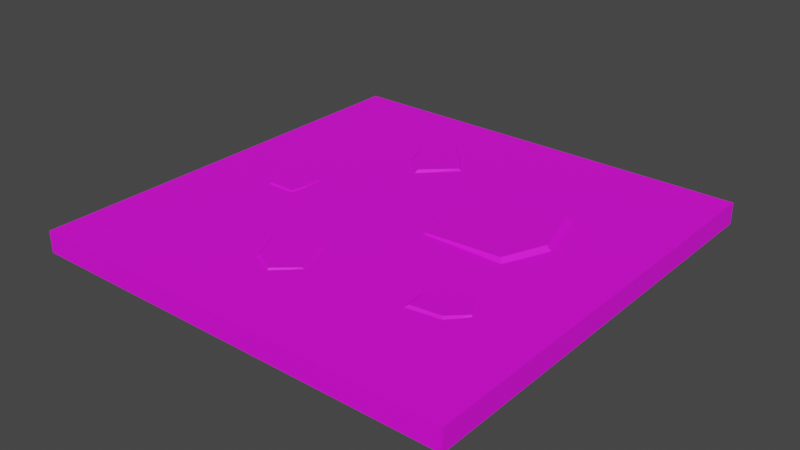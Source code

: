 # Source: Floor_CircleRocks.blend  (saved by Blender 2.91.10; exported with 4.5.12 LTS)
import bpy
from mathutils import Matrix  # noqa: F401  (used for matrix-valued properties, if any)

bpy.ops.wm.read_factory_settings(use_empty=True)
scene = bpy.context.scene
scene.name = 'Scene'

# ---- collections
col_collection = bpy.data.collections.new('Collection'); scene.collection.children.link(col_collection)

# ---- images (referenced by path relative to the original .blend; pixels are not part of the script)
import os
ASSET_DIR = os.environ.get("B2B_ASSET_DIR", "")  # directory of the original .blend (textures are referenced by path, not embedded)
HERE = os.path.dirname(os.path.abspath(__file__))  # packed textures are extracted next to this script under _unpacked/

def load_image(name, relpath, width, height, colorspace="sRGB"):
    """Load a texture the original file referenced (path relative to the .blend, or extracted next to this script)."""
    p = next((c for c in (os.path.join(HERE, relpath), os.path.join(ASSET_DIR, relpath)) if relpath and os.path.exists(c)), "")
    if p:
        img = bpy.data.images.load(p, check_existing=True)
        img.name = name
    else:  # same state as the original file: an image datablock whose file is absent (Cycles renders it pink)
        img = bpy.data.images.new(name, width, height)
        img.source = "FILE"
        img.filepath = "//" + (relpath or name)
    img.colorspace_settings.name = colorspace
    return img
img_color2_png_007 = load_image('Color2.png.007', 'Color2.png', 1024, 1024, 'sRGB')

# ---- materials (node trees are filled in below, after node groups)
mat_material_007 = bpy.data.materials.new('Material.007')
mat_material_007.use_transparent_shadow = False

# ---- material node trees
mat_material_007.use_nodes = True; mat_material_007.node_tree.nodes.clear()
_N = mat_material_007.node_tree.nodes; _L = mat_material_007.node_tree.links
n0 = _N.new('ShaderNodeBsdfPrincipled'); n0.name = 'Principled BSDF'; n0.location = (10, 300)
n0.distribution = 'GGX'
n0.subsurface_method = 'BURLEY'
n0.inputs[2].default_value = 0.6
n0.inputs[3].default_value = 1.45
n0.inputs[27].default_value = (0.0, 0.0, 0.0, 1.0)
n0.inputs[28].default_value = 1.0
n1 = _N.new('ShaderNodeOutputMaterial'); n1.name = 'Material Output'; n1.location = (300, 300)
n2 = _N.new('ShaderNodeTexImage'); n2.name = 'Image Texture'; n2.location = (-280, 280)
n2.image = img_color2_png_007
_L.new(n0.outputs[0], n1.inputs[0])
_L.new(n2.outputs[0], n0.inputs[0])
n1.is_active_output = True

# ---- world
world_world = bpy.data.worlds.new('World'); scene.world = world_world
world_world.use_nodes = True; world_world.node_tree.nodes.clear()
_N = world_world.node_tree.nodes; _L = world_world.node_tree.links
n0 = _N.new('ShaderNodeOutputWorld'); n0.name = 'World Output'; n0.location = (300, 300)
n1 = _N.new('ShaderNodeBackground'); n1.name = 'Background'; n1.location = (10, 300)
n1.inputs[0].default_value = (0.05088, 0.05088, 0.05088, 1.0)
_L.new(n1.outputs[0], n0.inputs[0])
n0.is_active_output = True
world_world.color = (0.05088, 0.05088, 0.05088)
world_world.use_sun_shadow = False
world_world.sun_shadow_jitter_overblur = 0.0

# ---- meshes
me_cube_003 = bpy.data.meshes.new('Cube.003')
me_cube_003.from_pydata([(-0.2619, -0.4646, 0.01107), (-0.2918, -0.4512, -0.006147), (-0.05582, -0.4062, 0.006212), (-0.03651, -0.3814, -0.01217), (-0.1982, -0.6049, 0.00935), (-0.2157, -0.6265, -0.008217), (-0.0009161, -0.5702, 0.004667), (0.02442, -0.5839, -0.01392), (-0.155, -0.4168, 0.008577), (-0.1637, -0.393, -0.009136), (-0.0967, -0.6575, 0.006842), (-0.09231, -0.6798, -0.01125), (-1.0, -1.0, -0.1), (-1.0, -1.0, 2.235e-08), (-1.0, 1.0, -0.1), (-1.0, 1.0, 2.235e-08), (1.0, -1.0, -0.1), (1.0, -1.0, 2.235e-08), (1.0, 1.0, -0.1), (1.0, 1.0, 2.235e-08), (0.1811, -0.05678, 0.007443), (0.149, -0.07966, -0.02882), (0.1635, 0.4123, 0.0058), (0.1338, 0.4552, -0.03055), (0.5388, -0.04726, 0.01815), (0.5637, -0.08187, -0.01642), (0.5423, 0.4095, 0.01688), (0.5746, 0.4442, -0.01765), (0.1287, 0.1761, 0.003239), (0.08787, 0.1755, -0.03334), (0.622, 0.1441, 0.02067), (0.658, 0.1428, -0.01366), (-0.2467, 0.6982, 0.008095), (-0.2487, 0.7307, -0.01334), (-0.09024, 0.5247, 0.008201), (-0.05746, 0.5146, -0.01317), (-0.3533, 0.5683, 0.01059), (-0.3836, 0.5718, -0.01024), (-0.2242, 0.392, 0.01103), (-0.2263, 0.3574, -0.009716), (-0.1566, 0.6164, 0.007969), (-0.1383, 0.6332, -0.01353), (-0.3115, 0.4732, 0.01113), (-0.3321, 0.455, -0.009584), (0.4817, -0.5291, 0.009724), (0.4626, -0.5511, -0.005599), (0.4847, -0.3385, 0.005398), (0.4685, -0.3157, -0.01096), (0.6176, -0.5108, 0.00819), (0.6315, -0.5312, -0.007441), (0.6386, -0.3338, 0.004023), (0.6568, -0.3157, -0.01251), (0.4684, -0.4257, 0.007502), (0.4458, -0.4271, -0.008259), (0.6884, -0.4378, 0.005959), (0.7086, -0.4398, -0.01014), (-0.6541, -0.03513, -0.006639), (-0.6362, -0.03617, 0.006929), (-0.4818, -0.04214, -0.009221), (-0.4981, -0.04147, 0.004859), (-0.6503, -0.1293, -0.006726), (-0.6333, -0.1142, 0.006862), (-0.624, 0.04288, -0.007066), (-0.6115, 0.02722, 0.006579), (-0.4993, -0.1346, -0.008989), (-0.5098, -0.1147, 0.005011), (-0.4879, 0.05416, -0.009101), (-0.502, 0.03813, 0.004942)], [], [(10, 8, 0, 4), (8, 2, 3, 9), (2, 6, 7, 3), (10, 4, 5, 11), (4, 0, 1, 5), (6, 10, 11, 7), (0, 8, 9, 1), (6, 2, 8, 10), (12, 13, 15, 14), (14, 15, 19, 18), (18, 19, 17, 16), (16, 17, 13, 12), (19, 15, 13, 17), (30, 28, 20, 24), (28, 22, 23, 29), (22, 26, 27, 23), (30, 24, 25, 31), (24, 20, 21, 25), (26, 30, 31, 27), (20, 28, 29, 21), (26, 22, 28, 30), (42, 40, 32, 36), (40, 34, 35, 41), (34, 38, 39, 35), (42, 36, 37, 43), (36, 32, 33, 37), (38, 42, 43, 39), (32, 40, 41, 33), (38, 34, 40, 42), (54, 52, 44, 48), (52, 46, 47, 53), (46, 50, 51, 47), (54, 48, 49, 55), (48, 44, 45, 49), (50, 54, 55, 51), (44, 52, 53, 45), (50, 46, 52, 54), (61, 57, 56, 60), (57, 63, 62, 56), (65, 61, 60, 64), (59, 65, 64, 58), (67, 59, 58, 66), (57, 59, 67, 63), (61, 65, 59, 57), (63, 67, 66, 62)])
_uv = me_cube_003.uv_layers.new(name='UVMap')
_uv.uv.foreach_set('vector', [0.2243, 0.7966, 0.2257, 0.7966, 0.2257, 0.7973, 0.2243, 0.7973, 0.2257, 0.7966, 0.2257, 0.7958, 0.2258, 0.7957, 0.2258, 0.7966, 0.2257, 0.7958, 0.2243, 0.7958, 0.2242, 0.7957, 0.2258, 0.7957, 0.2243, 0.7966, 0.2243, 0.7973, 0.2238, 0.7974, 0.2238, 0.7966, 0.2243, 0.7973, 0.2257, 0.7973, 0.2258, 0.7974, 0.2242, 0.7974, 0.2243, 0.7958, 0.2243, 0.7966, 0.2238, 0.7966, 0.2238, 0.7957, 0.2257, 0.7973, 0.2257, 0.7966, 0.2258, 0.7966, 0.2258, 0.7974, 0.2243, 0.7958, 0.2257, 0.7958, 0.2257, 0.7966, 0.2243, 0.7966, 0.2247, 0.7509, 0.225, 0.7509, 0.225, 0.7512, 0.2247, 0.7512, 0.2247, 0.7512, 0.225, 0.7512, 0.225, 0.7515, 0.2247, 0.7515, 0.2247, 0.7515, 0.225, 0.7515, 0.225, 0.7518, 0.2247, 0.7518, 0.2247, 0.7518, 0.225, 0.7518, 0.225, 0.7522, 0.2247, 0.7522, 0.225, 0.7515, 0.2254, 0.7515, 0.2254, 0.7518, 0.225, 0.7518, 0.2243, 0.7966, 0.2257, 0.7966, 0.2257, 0.7973, 0.2243, 0.7973, 0.2257, 0.7966, 0.2257, 0.7958, 0.2258, 0.7957, 0.2258, 0.7966, 0.2257, 0.7958, 0.2243, 0.7958, 0.2242, 0.7957, 0.2258, 0.7957, 0.2243, 0.7966, 0.2243, 0.7973, 0.2238, 0.7974, 0.2238, 0.7966, 0.2243, 0.7973, 0.2257, 0.7973, 0.2258, 0.7974, 0.2242, 0.7974, 0.2243, 0.7958, 0.2243, 0.7966, 0.2238, 0.7966, 0.2238, 0.7957, 0.2257, 0.7973, 0.2257, 0.7966, 0.2258, 0.7966, 0.2258, 0.7974, 0.2243, 0.7958, 0.2257, 0.7958, 0.2257, 0.7966, 0.2243, 0.7966, 0.2243, 0.7966, 0.2257, 0.7966, 0.2257, 0.7973, 0.2243, 0.7973, 0.2257, 0.7966, 0.2257, 0.7958, 0.2258, 0.7957, 0.2258, 0.7966, 0.2257, 0.7958, 0.2243, 0.7958, 0.2242, 0.7957, 0.2258, 0.7957, 0.2243, 0.7966, 0.2243, 0.7973, 0.2238, 0.7974, 0.2238, 0.7966, 0.2243, 0.7973, 0.2257, 0.7973, 0.2258, 0.7974, 0.2242, 0.7974, 0.2243, 0.7958, 0.2243, 0.7966, 0.2238, 0.7966, 0.2238, 0.7957, 0.2257, 0.7973, 0.2257, 0.7966, 0.2258, 0.7966, 0.2258, 0.7974, 0.2243, 0.7958, 0.2257, 0.7958, 0.2257, 0.7966, 0.2243, 0.7966, 0.2243, 0.7966, 0.2257, 0.7966, 0.2257, 0.7973, 0.2243, 0.7973, 0.2257, 0.7966, 0.2257, 0.7958, 0.2258, 0.7957, 0.2258, 0.7966, 0.2257, 0.7958, 0.2243, 0.7958, 0.2242, 0.7957, 0.2258, 0.7957, 0.2243, 0.7966, 0.2243, 0.7973, 0.2238, 0.7974, 0.2238, 0.7966, 0.2243, 0.7973, 0.2257, 0.7973, 0.2258, 0.7974, 0.2242, 0.7974, 0.2243, 0.7958, 0.2243, 0.7966, 0.2238, 0.7966, 0.2238, 0.7957, 0.2257, 0.7973, 0.2257, 0.7966, 0.2258, 0.7966, 0.2258, 0.7974, 0.2243, 0.7958, 0.2257, 0.7958, 0.2257, 0.7966, 0.2243, 0.7966, 0.2243, 0.7958, 0.2243, 0.7966, 0.2238, 0.7966, 0.2238, 0.7957, 0.2243, 0.7966, 0.2243, 0.7973, 0.2238, 0.7974, 0.2238, 0.7966, 0.2257, 0.7958, 0.2243, 0.7958, 0.2242, 0.7957, 0.2258, 0.7957, 0.2257, 0.7966, 0.2257, 0.7958, 0.2258, 0.7957, 0.2258, 0.7966, 0.2257, 0.7973, 0.2257, 0.7966, 0.2258, 0.7966, 0.2258, 0.7974, 0.2243, 0.7966, 0.2257, 0.7966, 0.2257, 0.7973, 0.2243, 0.7973, 0.2243, 0.7958, 0.2257, 0.7958, 0.2257, 0.7966, 0.2243, 0.7966, 0.2243, 0.7973, 0.2257, 0.7973, 0.2258, 0.7974, 0.2242, 0.7974])
me_cube_003.materials.append(mat_material_007)
me_cube_003.use_remesh_fix_poles = True
me_cube_003.use_remesh_preserve_attributes = False
me_cube_003.use_mirror_vertex_groups = False
me_cube_003.update()

# ---- objects
ob_floor_7 = bpy.data.objects.new('Floor_7', me_cube_003)

# ---- transforms, parenting, visibility, modifiers, constraints
ob_floor_7.location = (0.0, 0.0, 0.0)
ob_floor_7.lineart.crease_threshold = 0.0

# ---- collection membership
col_collection.objects.link(ob_floor_7)

# ---- scene / render settings (as saved in the file)
scene.frame_start = 1; scene.frame_end = 250; scene.frame_set(1)
scene.render.engine = 'BLENDER_EEVEE_NEXT'
scene.cycles.use_denoising = False
scene.cycles.samples = 128
scene.cycles.sampling_pattern = 'TABULATED_SOBOL'
scene.cycles.use_adaptive_sampling = False
scene.cycles.use_light_tree = False
scene.view_settings.view_transform = 'Filmic'
bpy.context.view_layer.update()

# ---- added for rendering (the .blend has no active camera and no usable light): camera, sun
cam_auto = bpy.data.cameras.new('AutoCamera')
cam_auto.lens = 50.0
cam_auto.sensor_width = 36.0
cam_auto.clip_end = 1000.0
ob_auto_camera = bpy.data.objects.new('AutoCamera', cam_auto)
scene.collection.objects.link(ob_auto_camera)
ob_auto_camera.location = (2.61931, -3.14317, 2.05578)
ob_auto_camera.rotation_euler = (1.09748, -7.21219e-08, 0.694738)
scene.camera = ob_auto_camera
light_auto_sun = bpy.data.lights.new('AutoSun', 'SUN')
light_auto_sun.energy = 3.0
light_auto_sun.angle = 0.0523599
ob_auto_sun = bpy.data.objects.new('AutoSun', light_auto_sun)
scene.collection.objects.link(ob_auto_sun)
ob_auto_sun.rotation_euler = (0.872665, 0.174533, 0.523599)
bpy.context.view_layer.update()
